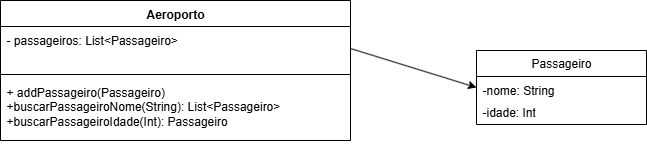

The diagram above was exported from draw.io. Its source (the exported page's mxGraphModel, read from the mxfile embedded in the PNG):
<mxGraphModel dx="464" dy="776" grid="1" gridSize="10" guides="1" tooltips="1" connect="1" arrows="1" fold="1" page="1" pageScale="1" pageWidth="827" pageHeight="1169" math="0" shadow="0">
  <root>
    <mxCell id="0" />
    <mxCell id="1" parent="0" />
    <mxCell id="3VpMN4VtjQh1M101monv-1" value="Aeroporto" style="swimlane;fontStyle=1;align=center;verticalAlign=top;childLayout=stackLayout;horizontal=1;startSize=26;horizontalStack=0;resizeParent=1;resizeParentMax=0;resizeLast=0;collapsible=1;marginBottom=0;whiteSpace=wrap;html=1;" vertex="1" parent="1">
      <mxGeometry x="64" y="180" width="350" height="140" as="geometry" />
    </mxCell>
    <mxCell id="3VpMN4VtjQh1M101monv-2" value="- passageiros: List&amp;lt;Passageiro&amp;gt;" style="text;strokeColor=none;fillColor=none;align=left;verticalAlign=top;spacingLeft=4;spacingRight=4;overflow=hidden;rotatable=0;points=[[0,0.5],[1,0.5]];portConstraint=eastwest;whiteSpace=wrap;html=1;" vertex="1" parent="3VpMN4VtjQh1M101monv-1">
      <mxGeometry y="26" width="350" height="44" as="geometry" />
    </mxCell>
    <mxCell id="3VpMN4VtjQh1M101monv-3" value="" style="line;strokeWidth=1;fillColor=none;align=left;verticalAlign=middle;spacingTop=-1;spacingLeft=3;spacingRight=3;rotatable=0;labelPosition=right;points=[];portConstraint=eastwest;strokeColor=inherit;" vertex="1" parent="3VpMN4VtjQh1M101monv-1">
      <mxGeometry y="70" width="350" height="8" as="geometry" />
    </mxCell>
    <mxCell id="3VpMN4VtjQh1M101monv-4" value="+ addPassageiro(Passageiro)&lt;div&gt;+buscarPassageiroNome(String): List&amp;lt;Passageiro&amp;gt;&lt;/div&gt;&lt;div&gt;+buscarPassageiroIdade(Int): Passageiro&lt;/div&gt;" style="text;strokeColor=none;fillColor=none;align=left;verticalAlign=top;spacingLeft=4;spacingRight=4;overflow=hidden;rotatable=0;points=[[0,0.5],[1,0.5]];portConstraint=eastwest;whiteSpace=wrap;html=1;" vertex="1" parent="3VpMN4VtjQh1M101monv-1">
      <mxGeometry y="78" width="350" height="62" as="geometry" />
    </mxCell>
    <mxCell id="3VpMN4VtjQh1M101monv-9" value="Passageiro" style="swimlane;fontStyle=0;childLayout=stackLayout;horizontal=1;startSize=26;fillColor=none;horizontalStack=0;resizeParent=1;resizeParentMax=0;resizeLast=0;collapsible=1;marginBottom=0;whiteSpace=wrap;html=1;" vertex="1" parent="1">
      <mxGeometry x="540" y="230" width="170" height="74" as="geometry" />
    </mxCell>
    <mxCell id="3VpMN4VtjQh1M101monv-10" value="-nome: String" style="text;strokeColor=none;fillColor=none;align=left;verticalAlign=top;spacingLeft=4;spacingRight=4;overflow=hidden;rotatable=0;points=[[0,0.5],[1,0.5]];portConstraint=eastwest;whiteSpace=wrap;html=1;" vertex="1" parent="3VpMN4VtjQh1M101monv-9">
      <mxGeometry y="26" width="170" height="22" as="geometry" />
    </mxCell>
    <mxCell id="3VpMN4VtjQh1M101monv-11" value="-idade: Int" style="text;strokeColor=none;fillColor=none;align=left;verticalAlign=top;spacingLeft=4;spacingRight=4;overflow=hidden;rotatable=0;points=[[0,0.5],[1,0.5]];portConstraint=eastwest;whiteSpace=wrap;html=1;" vertex="1" parent="3VpMN4VtjQh1M101monv-9">
      <mxGeometry y="48" width="170" height="26" as="geometry" />
    </mxCell>
    <mxCell id="3VpMN4VtjQh1M101monv-13" value="" style="endArrow=classic;html=1;rounded=0;entryX=0;entryY=0.5;entryDx=0;entryDy=0;exitX=1;exitY=0.5;exitDx=0;exitDy=0;" edge="1" parent="1" source="3VpMN4VtjQh1M101monv-2" target="3VpMN4VtjQh1M101monv-10">
      <mxGeometry width="50" height="50" relative="1" as="geometry">
        <mxPoint x="460" y="430" as="sourcePoint" />
        <mxPoint x="510" y="380" as="targetPoint" />
      </mxGeometry>
    </mxCell>
  </root>
</mxGraphModel>